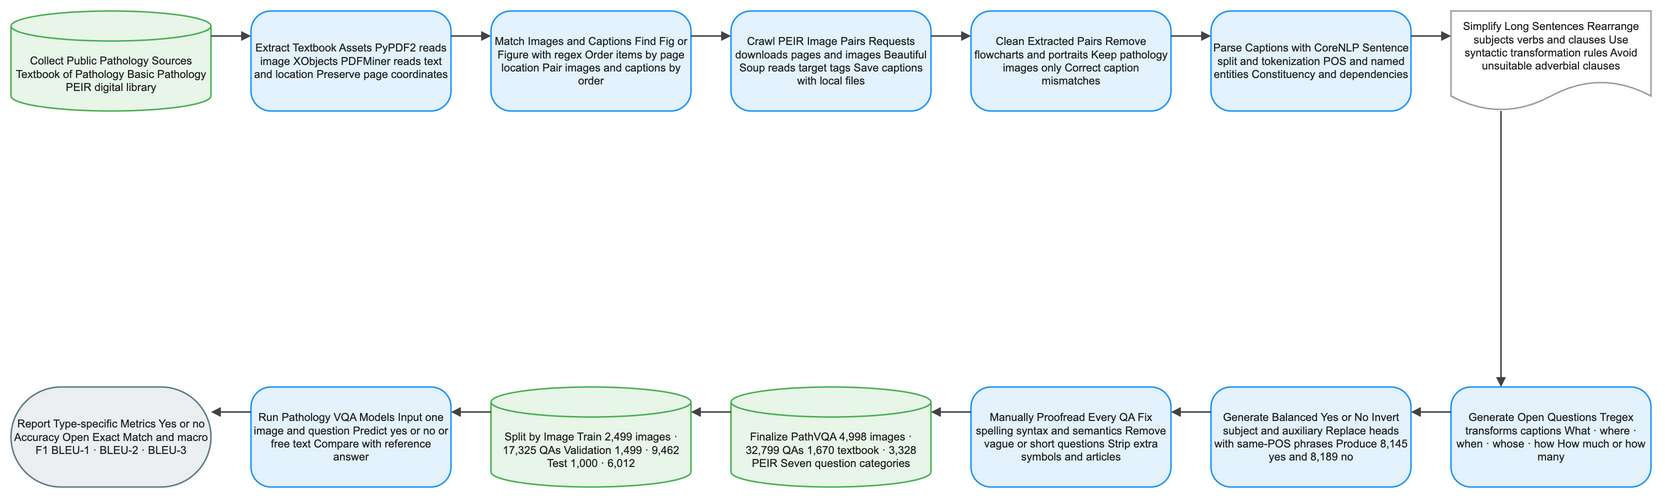

The diagram above was exported from draw.io. Its source (the exported page's mxGraphModel, read from the mxfile embedded in the PNG):
<mxGraphModel dx="1120" dy="720" grid="1" gridSize="8" guides="1" tooltips="1" connect="1" arrows="1" fold="1" page="1" pageScale="1" pageWidth="1640" pageHeight="552" math="1" background="#FFFFFF">
  <root>
    <mxCell id="0" />
    <mxCell id="1" parent="0" />
    <mxCell id="2" value="Collect Public Pathology Sources Textbook of Pathology Basic Pathology PEIR digital library" style="shape=cylinder3;boundedLbl=1;backgroundOutline=1;size=15;html=1;whiteSpace=wrap;fillColor=#E8F5E9;strokeColor=#4CAF50;strokeWidth=1.5;fontColor=#212121;fontSize=11;fontFamily=Arial, Helvetica, sans-serif;verticalAlign=middle;align=center" vertex="1" parent="1">
      <mxGeometry x="-80" y="-8" width="200" height="100" as="geometry" />
    </mxCell>
    <mxCell id="3" value="Extract Textbook Assets PyPDF2 reads image XObjects PDFMiner reads text and location Preserve page coordinates" style="rounded=1;arcSize=20;html=1;whiteSpace=wrap;fillColor=#E3F2FD;strokeColor=#2196F3;strokeWidth=1.5;fontColor=#212121;fontSize=11;fontFamily=Arial, Helvetica, sans-serif;verticalAlign=middle;align=center" vertex="1" parent="1">
      <mxGeometry x="160" y="-8" width="200" height="100" as="geometry" />
    </mxCell>
    <mxCell id="4" value="Match Images and Captions Find Fig or Figure with regex Order items by page location Pair images and captions by order" style="rounded=1;arcSize=20;html=1;whiteSpace=wrap;fillColor=#E3F2FD;strokeColor=#2196F3;strokeWidth=1.5;fontColor=#212121;fontSize=11;fontFamily=Arial, Helvetica, sans-serif;verticalAlign=middle;align=center" vertex="1" parent="1">
      <mxGeometry x="400" y="-8" width="200" height="100" as="geometry" />
    </mxCell>
    <mxCell id="5" value="Crawl PEIR Image Pairs Requests downloads pages and images Beautiful Soup reads target tags Save captions with local files" style="rounded=1;arcSize=20;html=1;whiteSpace=wrap;fillColor=#E3F2FD;strokeColor=#2196F3;strokeWidth=1.5;fontColor=#212121;fontSize=11;fontFamily=Arial, Helvetica, sans-serif;verticalAlign=middle;align=center" vertex="1" parent="1">
      <mxGeometry x="640" y="-8" width="200" height="100" as="geometry" />
    </mxCell>
    <mxCell id="6" value="Clean Extracted Pairs Remove flowcharts and portraits Keep pathology images only Correct caption mismatches" style="rounded=1;arcSize=20;html=1;whiteSpace=wrap;fillColor=#E3F2FD;strokeColor=#2196F3;strokeWidth=1.5;fontColor=#212121;fontSize=11;fontFamily=Arial, Helvetica, sans-serif;verticalAlign=middle;align=center" vertex="1" parent="1">
      <mxGeometry x="880" y="-8" width="200" height="100" as="geometry" />
    </mxCell>
    <mxCell id="7" value="Parse Captions with CoreNLP Sentence split and tokenization POS and named entities Constituency and dependencies" style="rounded=1;arcSize=20;html=1;whiteSpace=wrap;fillColor=#E3F2FD;strokeColor=#2196F3;strokeWidth=1.5;fontColor=#212121;fontSize=11;fontFamily=Arial, Helvetica, sans-serif;verticalAlign=middle;align=center" vertex="1" parent="1">
      <mxGeometry x="1120" y="-8" width="200" height="100" as="geometry" />
    </mxCell>
    <mxCell id="8" value="Simplify Long Sentences Rearrange subjects verbs and clauses Use syntactic transformation rules Avoid unsuitable adverbial clauses" style="shape=document;boundedLbl=1;html=1;whiteSpace=wrap;fillColor=#FFFFFF;strokeColor=#9E9E9E;strokeWidth=1.5;fontColor=#212121;fontSize=11;fontFamily=Arial, Helvetica, sans-serif;verticalAlign=middle;align=center" vertex="1" parent="1">
      <mxGeometry x="1360" y="-8" width="200" height="100" as="geometry" />
    </mxCell>
    <mxCell id="9" value="Generate Open Questions Tregex transforms captions What · where · when · whose · how How much or how many" style="rounded=1;arcSize=20;html=1;whiteSpace=wrap;fillColor=#E3F2FD;strokeColor=#2196F3;strokeWidth=1.5;fontColor=#212121;fontSize=11;fontFamily=Arial, Helvetica, sans-serif;verticalAlign=middle;align=center" vertex="1" parent="1">
      <mxGeometry x="1360" y="368" width="200" height="100" as="geometry" />
    </mxCell>
    <mxCell id="10" value="Generate Balanced Yes or No Invert subject and auxiliary Replace heads with same-POS phrases Produce 8,145 yes and 8,189 no" style="rounded=1;arcSize=20;html=1;whiteSpace=wrap;fillColor=#E3F2FD;strokeColor=#2196F3;strokeWidth=1.5;fontColor=#212121;fontSize=11;fontFamily=Arial, Helvetica, sans-serif;verticalAlign=middle;align=center" vertex="1" parent="1">
      <mxGeometry x="1120" y="368" width="200" height="100" as="geometry" />
    </mxCell>
    <mxCell id="11" value="Manually Proofread Every QA Fix spelling syntax and semantics Remove vague or short questions Strip extra symbols and articles" style="rounded=1;arcSize=20;html=1;whiteSpace=wrap;fillColor=#E3F2FD;strokeColor=#2196F3;strokeWidth=1.5;fontColor=#212121;fontSize=11;fontFamily=Arial, Helvetica, sans-serif;verticalAlign=middle;align=center" vertex="1" parent="1">
      <mxGeometry x="880" y="368" width="200" height="100" as="geometry" />
    </mxCell>
    <mxCell id="12" value="Finalize PathVQA 4,998 images · 32,799 QAs 1,670 textbook · 3,328 PEIR Seven question categories" style="shape=cylinder3;boundedLbl=1;backgroundOutline=1;size=15;html=1;whiteSpace=wrap;fillColor=#E8F5E9;strokeColor=#4CAF50;strokeWidth=1.5;fontColor=#212121;fontSize=11;fontFamily=Arial, Helvetica, sans-serif;verticalAlign=middle;align=center" vertex="1" parent="1">
      <mxGeometry x="640" y="368" width="200" height="100" as="geometry" />
    </mxCell>
    <mxCell id="13" value="Split by Image Train 2,499 images · 17,325 QAs Validation 1,499 · 9,462 Test 1,000 · 6,012" style="shape=cylinder3;boundedLbl=1;backgroundOutline=1;size=15;html=1;whiteSpace=wrap;fillColor=#E8F5E9;strokeColor=#4CAF50;strokeWidth=1.5;fontColor=#212121;fontSize=11;fontFamily=Arial, Helvetica, sans-serif;verticalAlign=middle;align=center" vertex="1" parent="1">
      <mxGeometry x="400" y="368" width="200" height="100" as="geometry" />
    </mxCell>
    <mxCell id="14" value="Run Pathology VQA Models Input one image and question Predict yes or no or free text Compare with reference answer" style="rounded=1;arcSize=20;html=1;whiteSpace=wrap;fillColor=#E3F2FD;strokeColor=#2196F3;strokeWidth=1.5;fontColor=#212121;fontSize=11;fontFamily=Arial, Helvetica, sans-serif;verticalAlign=middle;align=center" vertex="1" parent="1">
      <mxGeometry x="160" y="368" width="200" height="100" as="geometry" />
    </mxCell>
    <mxCell id="15" value="Report Type-specific Metrics Yes or no Accuracy Open Exact Match and macro F1 BLEU-1 · BLEU-2 · BLEU-3" style="rounded=1;arcSize=50;html=1;whiteSpace=wrap;fillColor=#ECEFF1;strokeColor=#607D8B;strokeWidth=1.5;fontColor=#212121;fontSize=11;fontFamily=Arial, Helvetica, sans-serif;verticalAlign=middle;align=center" vertex="1" parent="1">
      <mxGeometry x="-80" y="368" width="200" height="100" as="geometry" />
    </mxCell>
    <mxCell id="16" value="" style="edgeStyle=orthogonalEdgeStyle;rounded=0;orthogonalLoop=1;jettySize=auto;html=1;strokeColor=#424242;strokeWidth=1.5;endArrow=block;endFill=1;exitX=1;exitY=0.25;exitDx=0;exitDy=0;entryX=0;entryY=0.25;entryDx=0;entryDy=0;jumpStyle=arc;jumpSize=8" edge="1" parent="1" source="2" target="3">
      <mxGeometry relative="1" as="geometry" />
    </mxCell>
    <mxCell id="17" value="" style="edgeStyle=orthogonalEdgeStyle;rounded=0;orthogonalLoop=1;jettySize=auto;html=1;strokeColor=#424242;strokeWidth=1.5;endArrow=block;endFill=1;exitX=1;exitY=0.25;exitDx=0;exitDy=0;entryX=0;entryY=0.25;entryDx=0;entryDy=0;jumpStyle=arc;jumpSize=8" edge="1" parent="1" source="3" target="4">
      <mxGeometry relative="1" as="geometry" />
    </mxCell>
    <mxCell id="18" value="" style="edgeStyle=orthogonalEdgeStyle;rounded=0;orthogonalLoop=1;jettySize=auto;html=1;strokeColor=#424242;strokeWidth=1.5;endArrow=block;endFill=1;exitX=1;exitY=0.25;exitDx=0;exitDy=0;entryX=0;entryY=0.25;entryDx=0;entryDy=0;jumpStyle=arc;jumpSize=8" edge="1" parent="1" source="4" target="5">
      <mxGeometry relative="1" as="geometry" />
    </mxCell>
    <mxCell id="19" value="" style="edgeStyle=orthogonalEdgeStyle;rounded=0;orthogonalLoop=1;jettySize=auto;html=1;strokeColor=#424242;strokeWidth=1.5;endArrow=block;endFill=1;exitX=1;exitY=0.25;exitDx=0;exitDy=0;entryX=0;entryY=0.25;entryDx=0;entryDy=0;jumpStyle=arc;jumpSize=8" edge="1" parent="1" source="5" target="6">
      <mxGeometry relative="1" as="geometry" />
    </mxCell>
    <mxCell id="20" value="" style="edgeStyle=orthogonalEdgeStyle;rounded=0;orthogonalLoop=1;jettySize=auto;html=1;strokeColor=#424242;strokeWidth=1.5;endArrow=block;endFill=1;exitX=1;exitY=0.25;exitDx=0;exitDy=0;entryX=0;entryY=0.25;entryDx=0;entryDy=0;jumpStyle=arc;jumpSize=8" edge="1" parent="1" source="6" target="7">
      <mxGeometry relative="1" as="geometry" />
    </mxCell>
    <mxCell id="21" value="" style="edgeStyle=orthogonalEdgeStyle;rounded=0;orthogonalLoop=1;jettySize=auto;html=1;strokeColor=#424242;strokeWidth=1.5;endArrow=block;endFill=1;exitX=1;exitY=0.25;exitDx=0;exitDy=0;entryX=0;entryY=0.25;entryDx=0;entryDy=0;jumpStyle=arc;jumpSize=8" edge="1" parent="1" source="7" target="8">
      <mxGeometry relative="1" as="geometry" />
    </mxCell>
    <mxCell id="22" value="" style="edgeStyle=orthogonalEdgeStyle;rounded=0;orthogonalLoop=1;jettySize=auto;html=1;strokeColor=#424242;strokeWidth=1.5;endArrow=block;endFill=1;exitX=0.25;exitY=1;exitDx=0;exitDy=0;entryX=0.25;entryY=0;entryDx=0;entryDy=0;jumpStyle=arc;jumpSize=8" edge="1" parent="1" source="8" target="9">
      <mxGeometry relative="1" as="geometry" />
    </mxCell>
    <mxCell id="23" value="" style="edgeStyle=orthogonalEdgeStyle;rounded=0;orthogonalLoop=1;jettySize=auto;html=1;strokeColor=#424242;strokeWidth=1.5;endArrow=block;endFill=1;exitX=0;exitY=0.25;exitDx=0;exitDy=0;entryX=1;entryY=0.25;entryDx=0;entryDy=0;jumpStyle=arc;jumpSize=8" edge="1" parent="1" source="9" target="10">
      <mxGeometry relative="1" as="geometry" />
    </mxCell>
    <mxCell id="24" value="" style="edgeStyle=orthogonalEdgeStyle;rounded=0;orthogonalLoop=1;jettySize=auto;html=1;strokeColor=#424242;strokeWidth=1.5;endArrow=block;endFill=1;exitX=0;exitY=0.25;exitDx=0;exitDy=0;entryX=1;entryY=0.25;entryDx=0;entryDy=0;jumpStyle=arc;jumpSize=8" edge="1" parent="1" source="10" target="11">
      <mxGeometry relative="1" as="geometry" />
    </mxCell>
    <mxCell id="25" value="" style="edgeStyle=orthogonalEdgeStyle;rounded=0;orthogonalLoop=1;jettySize=auto;html=1;strokeColor=#424242;strokeWidth=1.5;endArrow=block;endFill=1;exitX=0;exitY=0.25;exitDx=0;exitDy=0;entryX=1;entryY=0.25;entryDx=0;entryDy=0;jumpStyle=arc;jumpSize=8" edge="1" parent="1" source="11" target="12">
      <mxGeometry relative="1" as="geometry" />
    </mxCell>
    <mxCell id="26" value="" style="edgeStyle=orthogonalEdgeStyle;rounded=0;orthogonalLoop=1;jettySize=auto;html=1;strokeColor=#424242;strokeWidth=1.5;endArrow=block;endFill=1;exitX=0;exitY=0.25;exitDx=0;exitDy=0;entryX=1;entryY=0.25;entryDx=0;entryDy=0;jumpStyle=arc;jumpSize=8" edge="1" parent="1" source="12" target="13">
      <mxGeometry relative="1" as="geometry" />
    </mxCell>
    <mxCell id="27" value="" style="edgeStyle=orthogonalEdgeStyle;rounded=0;orthogonalLoop=1;jettySize=auto;html=1;strokeColor=#424242;strokeWidth=1.5;endArrow=block;endFill=1;exitX=0;exitY=0.25;exitDx=0;exitDy=0;entryX=1;entryY=0.25;entryDx=0;entryDy=0;jumpStyle=arc;jumpSize=8" edge="1" parent="1" source="13" target="14">
      <mxGeometry relative="1" as="geometry" />
    </mxCell>
    <mxCell id="28" value="" style="edgeStyle=orthogonalEdgeStyle;rounded=0;orthogonalLoop=1;jettySize=auto;html=1;strokeColor=#424242;strokeWidth=1.5;endArrow=block;endFill=1;exitX=0;exitY=0.25;exitDx=0;exitDy=0;entryX=1;entryY=0.25;entryDx=0;entryDy=0;jumpStyle=arc;jumpSize=8" edge="1" parent="1" source="14" target="15">
      <mxGeometry relative="1" as="geometry" />
    </mxCell>
  </root>
</mxGraphModel>